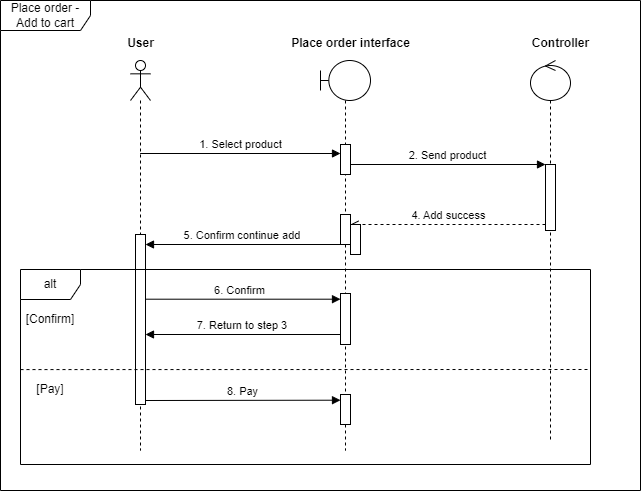

The diagram above was exported from draw.io. Its source (the exported page's mxGraphModel, read from the mxfile embedded in the PNG):
<mxGraphModel dx="1744" dy="873" grid="1" gridSize="10" guides="1" tooltips="1" connect="1" arrows="1" fold="1" page="1" pageScale="1" pageWidth="850" pageHeight="1100" math="0" shadow="0">
  <root>
    <mxCell id="0" />
    <mxCell id="1" parent="0" />
    <mxCell id="2" value="Place order - Add to cart" style="shape=umlFrame;whiteSpace=wrap;html=1;pointerEvents=0;width=90;height=30;" vertex="1" parent="1">
      <mxGeometry y="2970" width="640" height="490" as="geometry" />
    </mxCell>
    <mxCell id="3" value="" style="shape=umlLifeline;perimeter=lifelinePerimeter;whiteSpace=wrap;html=1;container=1;dropTarget=0;collapsible=0;recursiveResize=0;outlineConnect=0;portConstraint=eastwest;newEdgeStyle={&quot;curved&quot;:0,&quot;rounded&quot;:0};participant=umlActor;" vertex="1" parent="1">
      <mxGeometry x="130" y="3030" width="20" height="390" as="geometry" />
    </mxCell>
    <mxCell id="4" value="" style="html=1;points=[[0,0,0,0,5],[0,1,0,0,-5],[1,0,0,0,5],[1,1,0,0,-5]];perimeter=orthogonalPerimeter;outlineConnect=0;targetShapes=umlLifeline;portConstraint=eastwest;newEdgeStyle={&quot;curved&quot;:0,&quot;rounded&quot;:0};" vertex="1" parent="3">
      <mxGeometry x="5" y="174" width="10" height="170" as="geometry" />
    </mxCell>
    <mxCell id="5" value="" style="shape=umlLifeline;perimeter=lifelinePerimeter;whiteSpace=wrap;html=1;container=1;dropTarget=0;collapsible=0;recursiveResize=0;outlineConnect=0;portConstraint=eastwest;newEdgeStyle={&quot;curved&quot;:0,&quot;rounded&quot;:0};participant=umlBoundary;" vertex="1" parent="1">
      <mxGeometry x="320" y="3030" width="50" height="390" as="geometry" />
    </mxCell>
    <mxCell id="6" value="" style="html=1;points=[[0,0,0,0,5],[0,1,0,0,-5],[1,0,0,0,5],[1,1,0,0,-5]];perimeter=orthogonalPerimeter;outlineConnect=0;targetShapes=umlLifeline;portConstraint=eastwest;newEdgeStyle={&quot;curved&quot;:0,&quot;rounded&quot;:0};" vertex="1" parent="5">
      <mxGeometry x="20" y="84" width="10" height="30" as="geometry" />
    </mxCell>
    <mxCell id="7" value="" style="html=1;points=[[0,0,0,0,5],[0,1,0,0,-5],[1,0,0,0,5],[1,1,0,0,-5]];perimeter=orthogonalPerimeter;outlineConnect=0;targetShapes=umlLifeline;portConstraint=eastwest;newEdgeStyle={&quot;curved&quot;:0,&quot;rounded&quot;:0};" vertex="1" parent="5">
      <mxGeometry x="20" y="154" width="10" height="30" as="geometry" />
    </mxCell>
    <mxCell id="8" value="" style="html=1;points=[[0,0,0,0,5],[0,1,0,0,-5],[1,0,0,0,5],[1,1,0,0,-5]];perimeter=orthogonalPerimeter;outlineConnect=0;targetShapes=umlLifeline;portConstraint=eastwest;newEdgeStyle={&quot;curved&quot;:0,&quot;rounded&quot;:0};" vertex="1" parent="5">
      <mxGeometry x="20" y="334" width="10" height="30" as="geometry" />
    </mxCell>
    <mxCell id="9" value="8. Pay" style="html=1;verticalAlign=bottom;endArrow=block;curved=0;rounded=0;" edge="1" parent="5">
      <mxGeometry width="80" relative="1" as="geometry">
        <mxPoint x="-175" y="340" as="sourcePoint" />
        <mxPoint x="20" y="339.6999999999998" as="targetPoint" />
      </mxGeometry>
    </mxCell>
    <mxCell id="10" value="" style="shape=umlLifeline;perimeter=lifelinePerimeter;whiteSpace=wrap;html=1;container=1;dropTarget=0;collapsible=0;recursiveResize=0;outlineConnect=0;portConstraint=eastwest;newEdgeStyle={&quot;curved&quot;:0,&quot;rounded&quot;:0};participant=umlControl;" vertex="1" parent="1">
      <mxGeometry x="530" y="3030" width="40" height="380" as="geometry" />
    </mxCell>
    <mxCell id="11" value="" style="html=1;points=[[0,0,0,0,5],[0,1,0,0,-5],[1,0,0,0,5],[1,1,0,0,-5]];perimeter=orthogonalPerimeter;outlineConnect=0;targetShapes=umlLifeline;portConstraint=eastwest;newEdgeStyle={&quot;curved&quot;:0,&quot;rounded&quot;:0};" vertex="1" parent="10">
      <mxGeometry x="15" y="104" width="10" height="66" as="geometry" />
    </mxCell>
    <mxCell id="12" value="Contr&lt;span style=&quot;color: rgba(0, 0, 0, 0); font-family: monospace; font-size: 0px; font-weight: 400; text-align: start;&quot;&gt;%3CmxGraphModel%3E%3Croot%3E%3CmxCell%20id%3D%220%22%2F%3E%3CmxCell%20id%3D%221%22%20parent%3D%220%22%2F%3E%3CmxCell%20id%3D%222%22%20value%3D%22Database%22%20style%3D%22text%3Balign%3Dcenter%3BfontStyle%3D1%3BverticalAlign%3Dmiddle%3BspacingLeft%3D3%3BspacingRight%3D3%3BstrokeColor%3Dnone%3Brotatable%3D0%3Bpoints%3D%5B%5B0%2C0.5%5D%2C%5B1%2C0.5%5D%5D%3BportConstraint%3Deastwest%3Bhtml%3D1%3B%22%20vertex%3D%221%22%20parent%3D%221%22%3E%3CmxGeometry%20x%3D%22760%22%20y%3D%2290%22%20width%3D%2280%22%20height%3D%2226%22%20as%3D%22geometry%22%2F%3E%3C%2FmxCell%3E%3C%2Froot%3E%3C%2FmxGraphModel%3E&lt;/span&gt;oller" style="text;align=center;fontStyle=1;verticalAlign=middle;spacingLeft=3;spacingRight=3;strokeColor=none;rotatable=0;points=[[0,0.5],[1,0.5]];portConstraint=eastwest;html=1;" vertex="1" parent="1">
      <mxGeometry x="520" y="3000" width="80" height="26" as="geometry" />
    </mxCell>
    <mxCell id="13" value="User" style="text;align=center;fontStyle=1;verticalAlign=middle;spacingLeft=3;spacingRight=3;strokeColor=none;rotatable=0;points=[[0,0.5],[1,0.5]];portConstraint=eastwest;html=1;" vertex="1" parent="1">
      <mxGeometry x="100" y="3000" width="80" height="26" as="geometry" />
    </mxCell>
    <mxCell id="14" value="Place order interface" style="text;align=center;fontStyle=1;verticalAlign=middle;spacingLeft=3;spacingRight=3;strokeColor=none;rotatable=0;points=[[0,0.5],[1,0.5]];portConstraint=eastwest;html=1;" vertex="1" parent="1">
      <mxGeometry x="310" y="3000" width="80" height="26" as="geometry" />
    </mxCell>
    <mxCell id="15" value="1. Select product" style="html=1;verticalAlign=bottom;endArrow=block;curved=0;rounded=0;" edge="1" parent="1">
      <mxGeometry x="0.0022" width="80" relative="1" as="geometry">
        <mxPoint x="139.63043478260875" y="3123" as="sourcePoint" />
        <mxPoint x="340" y="3123" as="targetPoint" />
        <mxPoint as="offset" />
      </mxGeometry>
    </mxCell>
    <mxCell id="16" value="2. Send product" style="html=1;verticalAlign=bottom;endArrow=block;curved=0;rounded=0;" edge="1" source="6" target="11" parent="1">
      <mxGeometry width="80" relative="1" as="geometry">
        <mxPoint x="340" y="3144" as="sourcePoint" />
        <mxPoint x="790" y="3194" as="targetPoint" />
      </mxGeometry>
    </mxCell>
    <mxCell id="17" value="alt" style="shape=umlFrame;whiteSpace=wrap;html=1;pointerEvents=0;" vertex="1" parent="1">
      <mxGeometry x="20" y="3239" width="570" height="195" as="geometry" />
    </mxCell>
    <mxCell id="18" value="" style="endArrow=none;dashed=1;html=1;rounded=0;exitX=0;exitY=0.469;exitDx=0;exitDy=0;exitPerimeter=0;" edge="1" parent="1">
      <mxGeometry width="50" height="50" relative="1" as="geometry">
        <mxPoint x="20" y="3339.08" as="sourcePoint" />
        <mxPoint x="590" y="3339" as="targetPoint" />
      </mxGeometry>
    </mxCell>
    <mxCell id="19" value="[Pay]" style="text;html=1;align=center;verticalAlign=middle;whiteSpace=wrap;rounded=0;" vertex="1" parent="1">
      <mxGeometry x="20" y="3344" width="60" height="30" as="geometry" />
    </mxCell>
    <mxCell id="20" value="[Confirm]" style="text;html=1;align=center;verticalAlign=middle;whiteSpace=wrap;rounded=0;" vertex="1" parent="1">
      <mxGeometry x="20" y="3274" width="60" height="30" as="geometry" />
    </mxCell>
    <mxCell id="21" value="4. Add success" style="html=1;verticalAlign=bottom;endArrow=open;curved=0;rounded=0;exitX=0;exitY=1;exitDx=0;exitDy=-5;exitPerimeter=0;dashed=1;endFill=0;" edge="1" parent="1">
      <mxGeometry x="0.0008" width="80" relative="1" as="geometry">
        <mxPoint x="545" y="3194" as="sourcePoint" />
        <mxPoint x="350" y="3194" as="targetPoint" />
        <mxPoint as="offset" />
      </mxGeometry>
    </mxCell>
    <mxCell id="22" value="5. Confirm continue add&amp;nbsp;" style="html=1;verticalAlign=bottom;endArrow=block;curved=0;rounded=0;exitX=0;exitY=1;exitDx=0;exitDy=-5;exitPerimeter=0;" edge="1" parent="1">
      <mxGeometry x="-0.002" width="80" relative="1" as="geometry">
        <mxPoint x="340" y="3214" as="sourcePoint" />
        <mxPoint x="145" y="3214" as="targetPoint" />
        <mxPoint as="offset" />
      </mxGeometry>
    </mxCell>
    <mxCell id="23" value="" style="html=1;points=[[0,0,0,0,5],[0,1,0,0,-5],[1,0,0,0,5],[1,1,0,0,-5]];perimeter=orthogonalPerimeter;outlineConnect=0;targetShapes=umlLifeline;portConstraint=eastwest;newEdgeStyle={&quot;curved&quot;:0,&quot;rounded&quot;:0};" vertex="1" parent="1">
      <mxGeometry x="340" y="3263" width="10" height="51" as="geometry" />
    </mxCell>
    <mxCell id="24" value="6. Confirm&amp;nbsp;&amp;nbsp;" style="html=1;verticalAlign=bottom;endArrow=block;curved=0;rounded=0;" edge="1" source="4" parent="1">
      <mxGeometry width="80" relative="1" as="geometry">
        <mxPoint x="150" y="3269" as="sourcePoint" />
        <mxPoint x="340" y="3268.7" as="targetPoint" />
      </mxGeometry>
    </mxCell>
    <mxCell id="25" value="7. Return to step 3&amp;nbsp;" style="html=1;verticalAlign=bottom;endArrow=block;curved=0;rounded=0;exitX=0;exitY=1;exitDx=0;exitDy=-5;exitPerimeter=0;" edge="1" parent="1">
      <mxGeometry x="-0.002" width="80" relative="1" as="geometry">
        <mxPoint x="340" y="3304" as="sourcePoint" />
        <mxPoint x="145" y="3304" as="targetPoint" />
        <mxPoint as="offset" />
      </mxGeometry>
    </mxCell>
    <mxCell id="26" value="" style="html=1;points=[[0,0,0,0,5],[0,1,0,0,-5],[1,0,0,0,5],[1,1,0,0,-5]];perimeter=orthogonalPerimeter;outlineConnect=0;targetShapes=umlLifeline;portConstraint=eastwest;newEdgeStyle={&quot;curved&quot;:0,&quot;rounded&quot;:0};" vertex="1" parent="1">
      <mxGeometry x="350" y="3194" width="10" height="30" as="geometry" />
    </mxCell>
  </root>
</mxGraphModel>